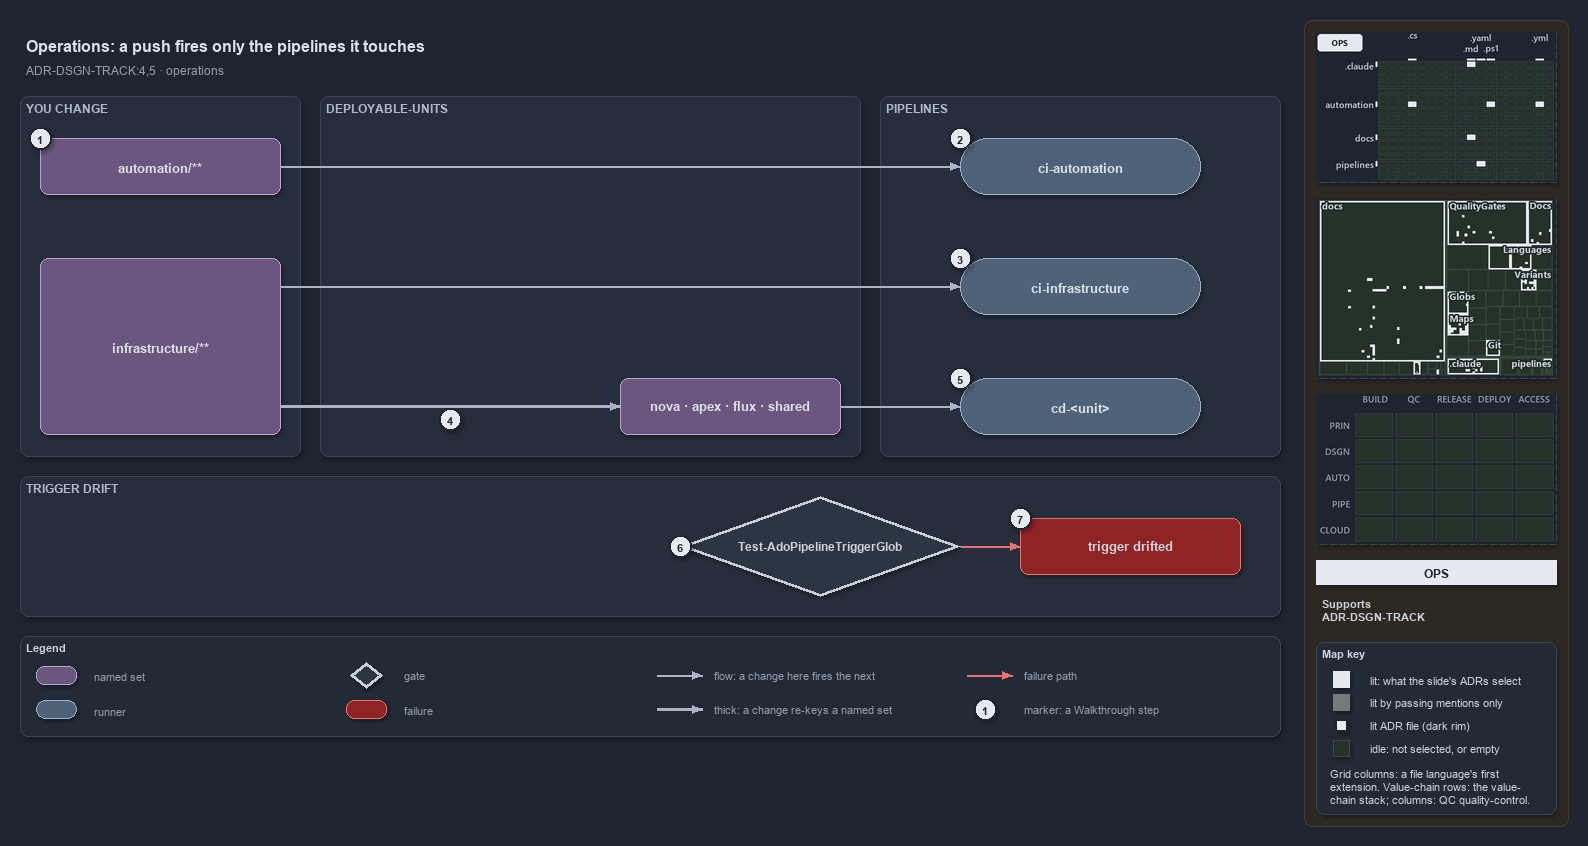

The diagram above was exported from draw.io. Its source (the exported page's mxGraphModel, read from the mxfile embedded in the PNG):
<mxGraphModel dx="1024" dy="768" grid="0" gridSize="10" guides="1" tooltips="1" connect="1" arrows="1" fold="1" page="1" pageScale="1" pageWidth="1572" pageHeight="740" background="#1E2430" math="0" shadow="1">
  <root>
    <mxCell id="0" />
    <mxCell id="1" parent="0" />
    <mxCell id="sidebar-bg" value="" style="rounded=1;arcSize=2;html=1;fillColor=#2E2823;strokeColor=#453C33;shadow=0;" vertex="1" parent="1">
      <mxGeometry x="1304" y="4" width="264" height="806" as="geometry" />
    </mxCell>
    <mxCell id="title" value="Operations: a push fires only the pipelines it touches" style="text;html=1;align=left;verticalAlign=middle;fontSize=16;fontStyle=1;fontColor=#DDE2E9;" vertex="1" parent="1">
      <mxGeometry x="20" y="14" width="1260" height="30" as="geometry" />
    </mxCell>
    <mxCell id="subtitle" value="ADR-DSGN-TRACK:4,5 · operations" style="text;html=1;align=left;verticalAlign=middle;fontSize=12;fontColor=#949FAE;" vertex="1" parent="1">
      <mxGeometry x="20" y="44" width="1240" height="20" as="geometry" />
    </mxCell>
    <mxCell id="band-change" value="YOU CHANGE" style="rounded=1;html=1;arcSize=3;fillColor=#262E3B;strokeColor=#3A4555;verticalAlign=top;align=left;spacingLeft=8;fontStyle=1;fontSize=12;fontColor=#B0BAC7;" vertex="1" parent="1">
      <mxGeometry x="20" y="80" width="280" height="360" as="geometry" />
    </mxCell>
    <mxCell id="band-units" value="DEPLOYABLE-UNITS" style="rounded=1;html=1;arcSize=3;fillColor=#262E3B;strokeColor=#3A4555;verticalAlign=top;align=left;spacingLeft=8;fontStyle=1;fontSize=12;fontColor=#B0BAC7;" vertex="1" parent="1">
      <mxGeometry x="320" y="80" width="540" height="360" as="geometry" />
    </mxCell>
    <mxCell id="band-pipelines" value="PIPELINES" style="rounded=1;html=1;arcSize=3;fillColor=#262E3B;strokeColor=#3A4555;verticalAlign=top;align=left;spacingLeft=8;fontStyle=1;fontSize=12;fontColor=#B0BAC7;" vertex="1" parent="1">
      <mxGeometry x="880" y="80" width="400" height="360" as="geometry" />
    </mxCell>
    <mxCell id="band-drift" value="TRIGGER DRIFT" style="rounded=1;html=1;arcSize=3;fillColor=#262E3B;strokeColor=#3A4555;verticalAlign=top;align=left;spacingLeft=8;fontStyle=1;fontSize=12;fontColor=#B0BAC7;" vertex="1" parent="1">
      <mxGeometry x="20" y="460" width="1260" height="140" as="geometry" />
    </mxCell>
    <mxCell id="s-automation" value="&lt;b&gt;automation/**&lt;/b&gt;" style="rounded=1;whiteSpace=wrap;html=1;arcSize=20;fillColor=#6A567E;strokeColor=#B9A6CC;fontSize=13;fontColor=#DDE2E9;" vertex="1" parent="1">
      <mxGeometry x="40" y="122" width="240" height="56" as="geometry" />
    </mxCell>
    <mxCell id="s-infrastructure" value="&lt;b&gt;infrastructure/**&lt;/b&gt;" style="rounded=1;whiteSpace=wrap;html=1;arcSize=20;fillColor=#6A567E;strokeColor=#B9A6CC;fontSize=13;fontColor=#DDE2E9;" vertex="1" parent="1">
      <mxGeometry x="40" y="242" width="240" height="176" as="geometry" />
    </mxCell>
    <mxCell id="s-units" value="&lt;b&gt;nova · apex · flux · shared&lt;/b&gt;" style="rounded=1;whiteSpace=wrap;html=1;arcSize=20;fillColor=#6A567E;strokeColor=#B9A6CC;fontSize=13;fontColor=#DDE2E9;" vertex="1" parent="1">
      <mxGeometry x="620" y="362" width="220" height="56" as="geometry" />
    </mxCell>
    <mxCell id="r-ci-automation" value="&lt;b&gt;ci-automation&lt;/b&gt;" style="rounded=1;arcSize=50;whiteSpace=wrap;html=1;fillColor=#4E6378;strokeColor=#9FB3C8;fontSize=13;fontColor=#DDE2E9;" vertex="1" parent="1">
      <mxGeometry x="960" y="122" width="240" height="56" as="geometry" />
    </mxCell>
    <mxCell id="r-ci-infrastructure" value="&lt;b&gt;ci-infrastructure&lt;/b&gt;" style="rounded=1;arcSize=50;whiteSpace=wrap;html=1;fillColor=#4E6378;strokeColor=#9FB3C8;fontSize=13;fontColor=#DDE2E9;" vertex="1" parent="1">
      <mxGeometry x="960" y="242" width="240" height="56" as="geometry" />
    </mxCell>
    <mxCell id="r-cd-unit" value="&lt;b&gt;cd-&amp;lt;unit&amp;gt;&lt;/b&gt;" style="rounded=1;arcSize=50;whiteSpace=wrap;html=1;fillColor=#4E6378;strokeColor=#9FB3C8;fontSize=13;fontColor=#DDE2E9;" vertex="1" parent="1">
      <mxGeometry x="960" y="362" width="240" height="56" as="geometry" />
    </mxCell>
    <mxCell id="g-drift" value="&lt;b&gt;Test-AdoPipelineTriggerGlob&lt;/b&gt;" style="rhombus;whiteSpace=wrap;html=1;fillColor=#2C3542;strokeColor=#C7D0DB;strokeWidth=3;fontSize=12;fontColor=#CDD3DC;" vertex="1" parent="1">
      <mxGeometry x="680" y="480" width="280" height="100" as="geometry" />
    </mxCell>
    <mxCell id="x-drifted" value="&lt;b&gt;trigger drifted&lt;/b&gt;" style="rounded=1;whiteSpace=wrap;html=1;arcSize=20;fillColor=#8E2424;strokeColor=#E57373;fontSize=13;" vertex="1" parent="1">
      <mxGeometry x="1020" y="502" width="220" height="56" as="geometry" />
    </mxCell>
    <mxCell id="p-edge-automation-ci-a" value="" style="text;html=1;strokeColor=none;fillColor=none;" vertex="1" parent="1">
      <mxGeometry x="280" y="150" width="1" height="1" as="geometry" />
    </mxCell>
    <mxCell id="p-edge-automation-ci-b" value="" style="text;html=1;strokeColor=none;fillColor=none;" vertex="1" parent="1">
      <mxGeometry x="960" y="150" width="1" height="1" as="geometry" />
    </mxCell>
    <mxCell id="edge-automation-ci" value="" style="edgeStyle=orthogonalEdgeStyle;rounded=1;html=1;fontSize=11;endArrow=block;strokeColor=#AAB4C3;fontColor=#CDD3DC;shadow=0;" edge="1" parent="1" source="p-edge-automation-ci-a" target="p-edge-automation-ci-b">
      <mxGeometry relative="1" as="geometry" />
    </mxCell>
    <mxCell id="p-edge-infrastructure-ci-a" value="" style="text;html=1;strokeColor=none;fillColor=none;" vertex="1" parent="1">
      <mxGeometry x="280" y="270" width="1" height="1" as="geometry" />
    </mxCell>
    <mxCell id="p-edge-infrastructure-ci-b" value="" style="text;html=1;strokeColor=none;fillColor=none;" vertex="1" parent="1">
      <mxGeometry x="960" y="270" width="1" height="1" as="geometry" />
    </mxCell>
    <mxCell id="edge-infrastructure-ci" value="" style="edgeStyle=orthogonalEdgeStyle;rounded=1;html=1;fontSize=11;endArrow=block;strokeColor=#AAB4C3;fontColor=#CDD3DC;shadow=0;" edge="1" parent="1" source="p-edge-infrastructure-ci-a" target="p-edge-infrastructure-ci-b">
      <mxGeometry relative="1" as="geometry" />
    </mxCell>
    <mxCell id="p-edge-infrastructure-units-a" value="" style="text;html=1;strokeColor=none;fillColor=none;" vertex="1" parent="1">
      <mxGeometry x="280" y="390" width="1" height="1" as="geometry" />
    </mxCell>
    <mxCell id="p-edge-infrastructure-units-b" value="" style="text;html=1;strokeColor=none;fillColor=none;" vertex="1" parent="1">
      <mxGeometry x="620" y="390" width="1" height="1" as="geometry" />
    </mxCell>
    <mxCell id="edge-infrastructure-units" value="" style="edgeStyle=orthogonalEdgeStyle;rounded=1;html=1;fontSize=11;endArrow=block;strokeColor=#AAB4C3;strokeWidth=2.5;fontColor=#CDD3DC;shadow=0;" edge="1" parent="1" source="p-edge-infrastructure-units-a" target="p-edge-infrastructure-units-b">
      <mxGeometry relative="1" as="geometry" />
    </mxCell>
    <mxCell id="p-edge-units-cd-a" value="" style="text;html=1;strokeColor=none;fillColor=none;" vertex="1" parent="1">
      <mxGeometry x="840" y="390" width="1" height="1" as="geometry" />
    </mxCell>
    <mxCell id="p-edge-units-cd-b" value="" style="text;html=1;strokeColor=none;fillColor=none;" vertex="1" parent="1">
      <mxGeometry x="960" y="390" width="1" height="1" as="geometry" />
    </mxCell>
    <mxCell id="edge-units-cd" value="" style="edgeStyle=orthogonalEdgeStyle;rounded=1;html=1;fontSize=11;endArrow=block;strokeColor=#AAB4C3;fontColor=#CDD3DC;shadow=0;" edge="1" parent="1" source="p-edge-units-cd-a" target="p-edge-units-cd-b">
      <mxGeometry relative="1" as="geometry" />
    </mxCell>
    <mxCell id="p-edge-drift-fail-a" value="" style="text;html=1;strokeColor=none;fillColor=none;" vertex="1" parent="1">
      <mxGeometry x="960" y="530" width="1" height="1" as="geometry" />
    </mxCell>
    <mxCell id="p-edge-drift-fail-b" value="" style="text;html=1;strokeColor=none;fillColor=none;" vertex="1" parent="1">
      <mxGeometry x="1020" y="530" width="1" height="1" as="geometry" />
    </mxCell>
    <mxCell id="edge-drift-fail" value="" style="edgeStyle=orthogonalEdgeStyle;rounded=1;html=1;fontSize=11;endArrow=block;strokeColor=#E57373;fontColor=#CDD3DC;shadow=0;" edge="1" parent="1" source="p-edge-drift-fail-a" target="p-edge-drift-fail-b">
      <mxGeometry relative="1" as="geometry" />
    </mxCell>
    <mxCell id="mark-1" value="1" style="ellipse;html=1;fillColor=#E6EAF0;strokeColor=#1E2430;strokeWidth=2;fontColor=#1E2430;fontStyle=1;fontSize=11;" vertex="1" parent="1">
      <mxGeometry x="29" y="111" width="22" height="22" as="geometry" />
    </mxCell>
    <mxCell id="mark-2" value="2" style="ellipse;html=1;fillColor=#E6EAF0;strokeColor=#1E2430;strokeWidth=2;fontColor=#1E2430;fontStyle=1;fontSize=11;" vertex="1" parent="1">
      <mxGeometry x="949" y="111" width="22" height="22" as="geometry" />
    </mxCell>
    <mxCell id="mark-3" value="3" style="ellipse;html=1;fillColor=#E6EAF0;strokeColor=#1E2430;strokeWidth=2;fontColor=#1E2430;fontStyle=1;fontSize=11;" vertex="1" parent="1">
      <mxGeometry x="949" y="231" width="22" height="22" as="geometry" />
    </mxCell>
    <mxCell id="mark-4" value="4" style="ellipse;html=1;fillColor=#E6EAF0;strokeColor=#1E2430;strokeWidth=2;fontColor=#1E2430;fontStyle=1;fontSize=11;" vertex="1" parent="1">
      <mxGeometry x="439" y="392" width="22" height="22" as="geometry" />
    </mxCell>
    <mxCell id="mark-5" value="5" style="ellipse;html=1;fillColor=#E6EAF0;strokeColor=#1E2430;strokeWidth=2;fontColor=#1E2430;fontStyle=1;fontSize=11;" vertex="1" parent="1">
      <mxGeometry x="949" y="351" width="22" height="22" as="geometry" />
    </mxCell>
    <mxCell id="mark-6" value="6" style="ellipse;html=1;fillColor=#E6EAF0;strokeColor=#1E2430;strokeWidth=2;fontColor=#1E2430;fontStyle=1;fontSize=11;" vertex="1" parent="1">
      <mxGeometry x="669" y="519" width="22" height="22" as="geometry" />
    </mxCell>
    <mxCell id="mark-7" value="7" style="ellipse;html=1;fillColor=#E6EAF0;strokeColor=#1E2430;strokeWidth=2;fontColor=#1E2430;fontStyle=1;fontSize=11;" vertex="1" parent="1">
      <mxGeometry x="1009" y="491" width="22" height="22" as="geometry" />
    </mxCell>
    <mxCell id="legend" value="&lt;b&gt;Legend&lt;/b&gt;" style="rounded=1;whiteSpace=wrap;html=1;arcSize=6;fillColor=#222A36;strokeColor=#3A4555;align=left;verticalAlign=top;spacing=8;fontSize=11;fontColor=#CDD3DC;" vertex="1" parent="1">
      <mxGeometry x="20" y="620" width="1260" height="100" as="geometry" />
    </mxCell>
    <mxCell id="legend-1" value="" style="rounded=1;whiteSpace=wrap;html=1;arcSize=20;fillColor=#6A567E;strokeColor=#B9A6CC;fontColor=#DDE2E9;" vertex="1" parent="1">
      <mxGeometry x="36" y="650" width="40" height="18" as="geometry" />
    </mxCell>
    <mxCell id="legend-1-text" value="named set" style="text;html=1;align=left;verticalAlign=middle;fontSize=11;fontColor=#949FAE;" vertex="1" parent="1">
      <mxGeometry x="88" y="649" width="250" height="20" as="geometry" />
    </mxCell>
    <mxCell id="legend-2" value="" style="rounded=1;arcSize=50;whiteSpace=wrap;html=1;fillColor=#4E6378;strokeColor=#9FB3C8;fontColor=#DDE2E9;" vertex="1" parent="1">
      <mxGeometry x="36" y="684" width="40" height="18" as="geometry" />
    </mxCell>
    <mxCell id="legend-2-text" value="runner" style="text;html=1;align=left;verticalAlign=middle;fontSize=11;fontColor=#949FAE;" vertex="1" parent="1">
      <mxGeometry x="88" y="683" width="250" height="20" as="geometry" />
    </mxCell>
    <mxCell id="legend-3" value="" style="rhombus;whiteSpace=wrap;html=1;fillColor=#2C3542;strokeColor=#C7D0DB;strokeWidth=3;fontColor=#CDD3DC;" vertex="1" parent="1">
      <mxGeometry x="350" y="646" width="32" height="26" as="geometry" />
    </mxCell>
    <mxCell id="legend-3-text" value="gate" style="text;html=1;align=left;verticalAlign=middle;fontSize=11;fontColor=#949FAE;" vertex="1" parent="1">
      <mxGeometry x="398" y="649" width="250" height="20" as="geometry" />
    </mxCell>
    <mxCell id="legend-4" value="" style="rounded=1;whiteSpace=wrap;html=1;arcSize=20;fillColor=#8E2424;strokeColor=#E57373;" vertex="1" parent="1">
      <mxGeometry x="346" y="684" width="40" height="18" as="geometry" />
    </mxCell>
    <mxCell id="legend-4-text" value="failure" style="text;html=1;align=left;verticalAlign=middle;fontSize=11;fontColor=#949FAE;" vertex="1" parent="1">
      <mxGeometry x="398" y="683" width="250" height="20" as="geometry" />
    </mxCell>
    <mxCell id="p-legend-5-a" value="" style="text;html=1;strokeColor=none;fillColor=none;" vertex="1" parent="1">
      <mxGeometry x="656" y="659" width="1" height="1" as="geometry" />
    </mxCell>
    <mxCell id="p-legend-5-b" value="" style="text;html=1;strokeColor=none;fillColor=none;" vertex="1" parent="1">
      <mxGeometry x="702" y="659" width="1" height="1" as="geometry" />
    </mxCell>
    <mxCell id="legend-5" value="" style="edgeStyle=orthogonalEdgeStyle;rounded=1;html=1;fontSize=11;endArrow=block;strokeColor=#AAB4C3;fontColor=#CDD3DC;shadow=0;" edge="1" parent="1" source="p-legend-5-a" target="p-legend-5-b">
      <mxGeometry relative="1" as="geometry" />
    </mxCell>
    <mxCell id="legend-5-text" value="flow: a change here fires the next" style="text;html=1;align=left;verticalAlign=middle;fontSize=11;fontColor=#949FAE;" vertex="1" parent="1">
      <mxGeometry x="708" y="649" width="250" height="20" as="geometry" />
    </mxCell>
    <mxCell id="p-legend-6-a" value="" style="text;html=1;strokeColor=none;fillColor=none;" vertex="1" parent="1">
      <mxGeometry x="656" y="693" width="1" height="1" as="geometry" />
    </mxCell>
    <mxCell id="p-legend-6-b" value="" style="text;html=1;strokeColor=none;fillColor=none;" vertex="1" parent="1">
      <mxGeometry x="702" y="693" width="1" height="1" as="geometry" />
    </mxCell>
    <mxCell id="legend-6" value="" style="edgeStyle=orthogonalEdgeStyle;rounded=1;html=1;fontSize=11;endArrow=block;strokeColor=#AAB4C3;strokeWidth=2.5;fontColor=#CDD3DC;shadow=0;" edge="1" parent="1" source="p-legend-6-a" target="p-legend-6-b">
      <mxGeometry relative="1" as="geometry" />
    </mxCell>
    <mxCell id="legend-6-text" value="thick: a change re-keys a named set" style="text;html=1;align=left;verticalAlign=middle;fontSize=11;fontColor=#949FAE;" vertex="1" parent="1">
      <mxGeometry x="708" y="683" width="250" height="20" as="geometry" />
    </mxCell>
    <mxCell id="p-legend-7-a" value="" style="text;html=1;strokeColor=none;fillColor=none;" vertex="1" parent="1">
      <mxGeometry x="966" y="659" width="1" height="1" as="geometry" />
    </mxCell>
    <mxCell id="p-legend-7-b" value="" style="text;html=1;strokeColor=none;fillColor=none;" vertex="1" parent="1">
      <mxGeometry x="1012" y="659" width="1" height="1" as="geometry" />
    </mxCell>
    <mxCell id="legend-7" value="" style="edgeStyle=orthogonalEdgeStyle;rounded=1;html=1;fontSize=11;endArrow=block;strokeColor=#E57373;fontColor=#CDD3DC;shadow=0;" edge="1" parent="1" source="p-legend-7-a" target="p-legend-7-b">
      <mxGeometry relative="1" as="geometry" />
    </mxCell>
    <mxCell id="legend-7-text" value="failure path" style="text;html=1;align=left;verticalAlign=middle;fontSize=11;fontColor=#949FAE;" vertex="1" parent="1">
      <mxGeometry x="1018" y="649" width="230" height="20" as="geometry" />
    </mxCell>
    <mxCell id="legend-8" value="1" style="ellipse;html=1;fillColor=#E6EAF0;strokeColor=#1E2430;strokeWidth=2;fontColor=#1E2430;fontStyle=1;fontSize=11;" vertex="1" parent="1">
      <mxGeometry x="974" y="682" width="22" height="22" as="geometry" />
    </mxCell>
    <mxCell id="legend-8-text" value="marker: a Walkthrough step" style="text;html=1;align=left;verticalAlign=middle;fontSize=11;fontColor=#949FAE;" vertex="1" parent="1">
      <mxGeometry x="1018" y="683" width="230" height="20" as="geometry" />
    </mxCell>
    <mxCell id="minimap-grid" value="" style="shape=image;html=1;imageAspect=0;aspect=fixed;verticalLabelPosition=bottom;strokeColor=#3A4555;dashed=1;fillColor=#222A36;image=data:image/png,(base64 omitted: 12172 chars);" vertex="1" parent="1">
      <mxGeometry x="1316" y="16" width="240" height="150" as="geometry" />
    </mxCell>
    <mxCell id="minimap-tree" value="" style="shape=image;html=1;imageAspect=0;aspect=fixed;verticalLabelPosition=bottom;strokeColor=#3A4555;dashed=1;fillColor=#222A36;image=data:image/png,(base64 omitted: 24972 chars);" vertex="1" parent="1">
      <mxGeometry x="1316" y="182" width="240" height="180" as="geometry" />
    </mxCell>
    <mxCell id="minimap-chain" value="" style="shape=image;html=1;imageAspect=0;aspect=fixed;verticalLabelPosition=bottom;strokeColor=#3A4555;dashed=1;fillColor=#222A36;image=data:image/png,(base64 omitted: 11912 chars);" vertex="1" parent="1">
      <mxGeometry x="1316" y="378" width="240" height="150" as="geometry" />
    </mxCell>
    <mxCell id="lens-badge" value="OPS" style="rounded=0;whiteSpace=wrap;html=1;align=center;verticalAlign=middle;fontSize=12;fontStyle=1;fontColor=#1E2430;fillColor=#E6EAF0;strokeColor=none;" vertex="1" parent="1">
      <mxGeometry x="1316" y="544" width="240" height="24" as="geometry" />
    </mxCell>
    <mxCell id="supports" value="&lt;b&gt;Supports&lt;/b&gt;&lt;br&gt;ADR-DSGN-TRACK" style="text;html=1;whiteSpace=wrap;align=left;verticalAlign=top;fontSize=11;fontColor=#CDD3DC;" vertex="1" parent="1">
      <mxGeometry x="1316" y="576" width="240" height="38" as="geometry" />
    </mxCell>
    <mxCell id="mapkey" value="&lt;b&gt;Map key&lt;/b&gt;" style="rounded=1;arcSize=6;whiteSpace=wrap;html=1;align=left;verticalAlign=top;fontSize=11;fontColor=#CDD3DC;fillColor=#222A36;strokeColor=#3A4555;spacingLeft=8;spacingTop=2;" vertex="1" parent="1">
      <mxGeometry x="1316" y="626" width="240" height="172" as="geometry" />
    </mxCell>
    <mxCell id="mapkey-lit" value="" style="rounded=0;html=1;fillColor=#E6EAF0;strokeColor=#E6EAF0;" vertex="1" parent="1">
      <mxGeometry x="1333.0" y="655.0" width="16" height="16" as="geometry" />
    </mxCell>
    <mxCell id="mapkey-lit-text" value="lit: what the slide's ADRs select" style="text;html=1;align=left;verticalAlign=middle;fontSize=11;fontColor=#CDD3DC;" vertex="1" parent="1">
      <mxGeometry x="1364" y="653" width="184" height="20" as="geometry" />
    </mxCell>
    <mxCell id="mapkey-touched" value="" style="rounded=0;html=1;fillColor=#727C79;strokeColor=#727C79;" vertex="1" parent="1">
      <mxGeometry x="1333.0" y="678.0" width="16" height="16" as="geometry" />
    </mxCell>
    <mxCell id="mapkey-touched-text" value="lit by passing mentions only" style="text;html=1;align=left;verticalAlign=middle;fontSize=11;fontColor=#CDD3DC;" vertex="1" parent="1">
      <mxGeometry x="1364" y="676" width="184" height="20" as="geometry" />
    </mxCell>
    <mxCell id="mapkey-adr" value="" style="rounded=0;html=1;fillColor=#E6EAF0;strokeColor=#1C2A24;strokeWidth=2;" vertex="1" parent="1">
      <mxGeometry x="1335.0" y="703.0" width="12" height="12" as="geometry" />
    </mxCell>
    <mxCell id="mapkey-adr-text" value="lit ADR file (dark rim)" style="text;html=1;align=left;verticalAlign=middle;fontSize=11;fontColor=#CDD3DC;" vertex="1" parent="1">
      <mxGeometry x="1364" y="699" width="184" height="20" as="geometry" />
    </mxCell>
    <mxCell id="mapkey-idle" value="" style="rounded=0;html=1;fillColor=#243229;strokeColor=#3B4D43;" vertex="1" parent="1">
      <mxGeometry x="1333.0" y="724.0" width="16" height="16" as="geometry" />
    </mxCell>
    <mxCell id="mapkey-idle-text" value="idle: not selected, or empty" style="text;html=1;align=left;verticalAlign=middle;fontSize=11;fontColor=#CDD3DC;" vertex="1" parent="1">
      <mxGeometry x="1364" y="722" width="184" height="20" as="geometry" />
    </mxCell>
    <mxCell id="mapkey-codes" value="Grid columns: a file language's first&lt;br&gt;extension. Value-chain rows: the value-&lt;br&gt;chain stack; columns: QC quality-control." style="text;html=1;align=left;verticalAlign=top;whiteSpace=wrap;fontSize=11;fontColor=#CDD3DC;" vertex="1" parent="1">
      <mxGeometry x="1324" y="746" width="224" height="46" as="geometry" />
    </mxCell>
  </root>
</mxGraphModel>